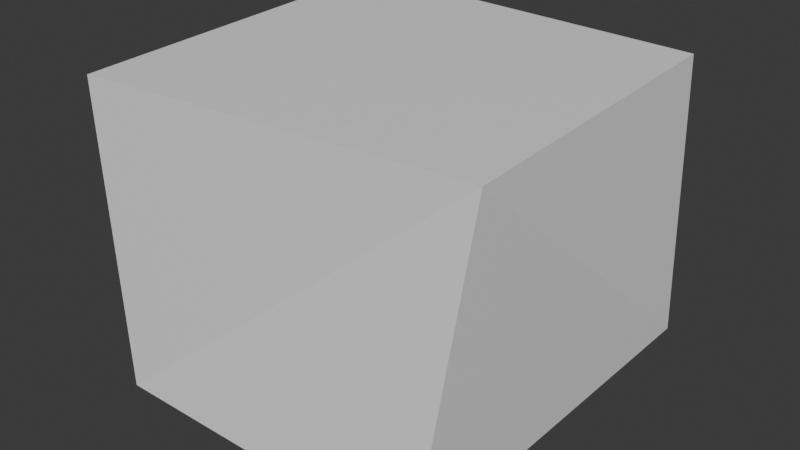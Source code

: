 # Source: ConcreteDebris2.blend  (saved by Blender 5.2.45; exported with 4.5.12 LTS)
import bpy
from mathutils import Matrix  # noqa: F401  (used for matrix-valued properties, if any)

bpy.ops.wm.read_factory_settings(use_empty=True)
scene = bpy.context.scene
scene.name = 'Scene'

# ---- collections
col_collection = bpy.data.collections.new('Collection'); scene.collection.children.link(col_collection)

# ---- materials (node trees are filled in below, after node groups)
mat_concrete = bpy.data.materials.new('Concrete')
mat_concrete.diffuse_color = (0.42, 0.42, 0.39, 1.0)

# ---- material node trees
mat_concrete.use_nodes = True; mat_concrete.node_tree.nodes.clear()
_N = mat_concrete.node_tree.nodes; _L = mat_concrete.node_tree.links
n0 = _N.new('ShaderNodeBsdfPrincipled'); n0.name = 'Principled BSDF'; n0.location = (-200, 100)
n0.inputs[10].default_value = 0.005
n1 = _N.new('ShaderNodeOutputMaterial'); n1.name = 'Material Output'; n1.location = (200, 100)
_L.new(n0.outputs[0], n1.inputs[0])
n1.is_active_output = True

# ---- world
world_world = bpy.data.worlds.new('World'); scene.world = world_world
world_world.use_nodes = True; world_world.node_tree.nodes.clear()
_N = world_world.node_tree.nodes; _L = world_world.node_tree.links
n0 = _N.new('ShaderNodeOutputWorld'); n0.name = 'World Output'; n0.location = (200, 100)
n1 = _N.new('ShaderNodeBackground'); n1.name = 'Background'; n1.location = (-200, 100)
n1.inputs[0].default_value = (0.05088, 0.05088, 0.05088, 1.0)
_L.new(n1.outputs[0], n0.inputs[0])
n0.is_active_output = True
world_world.color = (0.05088, 0.05088, 0.05088)
world_world.sun_shadow_jitter_overblur = 0.0

# ---- meshes
me_fractured_slab_002 = bpy.data.meshes.new('Fractured slab.002')
me_fractured_slab_002.from_pydata([(-0.5, 0.4049, -0.5314), (0.5879, 0.5612, -0.4063), (-0.6138, 0.5927, 0.4704), (0.5493, 0.5892, 0.4431), (-0.5519, -0.5565, -0.5232), (0.4906, -0.5426, -0.5477), (-0.6091, -0.545, 0.4302), (0.5605, -0.396, 0.4043)], [], [(0, 2, 3, 1), (4, 5, 7, 6), (0, 1, 5, 4), (2, 6, 7, 3), (0, 4, 6, 2), (1, 3, 7, 5)])
_uv = me_fractured_slab_002.uv_layers.new(name='MaterialMetres')
_uv.uv.foreach_set('vector', [-0.25, -0.2657, -0.3069, 0.2352, 0.2746, 0.2216, 0.2939, -0.2031, -0.276, -0.2616, 0.2453, -0.2739, 0.2802, 0.2022, -0.3046, 0.2151, -0.25, 0.2024, 0.2939, 0.2806, 0.2453, -0.2713, -0.276, -0.2782, -0.3069, 0.2964, -0.3046, -0.2725, 0.2802, -0.198, 0.2746, 0.2946, 0.2024, -0.2657, -0.2782, -0.2616, -0.2725, 0.2151, 0.2964, 0.2352, 0.2806, -0.2031, 0.2946, 0.2216, -0.198, 0.2022, -0.2713, -0.2739])
me_fractured_slab_002.materials.append(mat_concrete)
me_fractured_slab_002.update()

# ---- objects
ob_concretedebris2 = bpy.data.objects.new('ConcreteDebris2', me_fractured_slab_002)

# ---- transforms, parenting, visibility, modifiers, constraints
ob_concretedebris2.location = (0.0, 0.0, 0.0)

# ---- collection membership
col_collection.objects.link(ob_concretedebris2)

# ---- scene / render settings (as saved in the file)
scene.frame_start = 1; scene.frame_end = 250; scene.frame_set(1)
scene.render.engine = 'BLENDER_EEVEE_NEXT'
scene.render.bake_bias = 0.0
scene.render.bake_samples = 0
scene.render.compositor_device = 'GPU'
scene.eevee.use_volume_custom_range = False
scene.eevee.fast_gi_thickness_near = 0.1
scene.eevee.fast_gi_thickness_far = 0.0
scene.eevee.ray_tracing_options.screen_trace_thickness = 0.1
bpy.context.view_layer.update()

# ---- added for rendering (the .blend has no active camera and no usable light): camera, sun
cam_auto = bpy.data.cameras.new('AutoCamera')
cam_auto.lens = 50.0
cam_auto.sensor_width = 36.0
cam_auto.clip_end = 1000.0
ob_auto_camera = bpy.data.objects.new('AutoCamera', cam_auto)
scene.collection.objects.link(ob_auto_camera)
ob_auto_camera.location = (1.79091, -2.14654, 1.40444)
ob_auto_camera.rotation_euler = (1.09748, -7.21219e-08, 0.694738)
scene.camera = ob_auto_camera
light_auto_sun = bpy.data.lights.new('AutoSun', 'SUN')
light_auto_sun.energy = 3.0
light_auto_sun.angle = 0.0523599
ob_auto_sun = bpy.data.objects.new('AutoSun', light_auto_sun)
scene.collection.objects.link(ob_auto_sun)
ob_auto_sun.rotation_euler = (0.872665, 0.174533, 0.523599)
bpy.context.view_layer.update()

